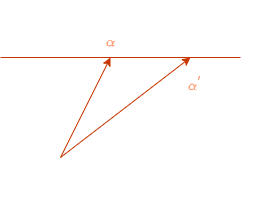

The diagram above was exported from draw.io. Its source (the exported page's mxGraphModel, read from the mxfile embedded in the PNG):
<mxGraphModel dx="283" dy="588" grid="1" gridSize="10" guides="1" tooltips="1" connect="1" arrows="1" fold="1" page="1" pageScale="1" pageWidth="827" pageHeight="1169" math="1" shadow="0">
  <root>
    <mxCell id="0" />
    <mxCell id="1" parent="0" />
    <mxCell id="GbjRMEms8Iuzhvz9Ti_Z-1" value="" style="endArrow=classic;html=1;rounded=1;curved=0;strokeColor=#FFFFFF;" parent="1" edge="1">
      <mxGeometry width="50" height="50" relative="1" as="geometry">
        <mxPoint x="230" y="710" as="sourcePoint" />
        <mxPoint x="460" y="710" as="targetPoint" />
      </mxGeometry>
    </mxCell>
    <mxCell id="GbjRMEms8Iuzhvz9Ti_Z-3" value="" style="endArrow=classic;html=1;rounded=1;curved=0;strokeColor=#FFFFFF;" parent="1" edge="1">
      <mxGeometry width="50" height="50" relative="1" as="geometry">
        <mxPoint x="270" y="760" as="sourcePoint" />
        <mxPoint x="270" y="560" as="targetPoint" />
        <Array as="points">
          <mxPoint x="270" y="620" />
        </Array>
      </mxGeometry>
    </mxCell>
    <mxCell id="GbjRMEms8Iuzhvz9Ti_Z-4" value="&lt;font color=&quot;#ffffff&quot;&gt;O&lt;/font&gt;" style="text;html=1;align=center;verticalAlign=middle;resizable=0;points=[];autosize=1;strokeColor=none;fillColor=none;" parent="1" vertex="1">
      <mxGeometry x="240" y="710" width="30" height="30" as="geometry" />
    </mxCell>
    <mxCell id="GbjRMEms8Iuzhvz9Ti_Z-5" value="&lt;font color=&quot;#ffffff&quot;&gt;x&lt;/font&gt;" style="text;html=1;align=center;verticalAlign=middle;resizable=0;points=[];autosize=1;strokeColor=none;fillColor=none;" parent="1" vertex="1">
      <mxGeometry x="440" y="710" width="30" height="30" as="geometry" />
    </mxCell>
    <mxCell id="GbjRMEms8Iuzhvz9Ti_Z-6" value="&lt;font color=&quot;#ffffff&quot;&gt;y&lt;/font&gt;" style="text;html=1;align=center;verticalAlign=middle;resizable=0;points=[];autosize=1;" parent="1" vertex="1">
      <mxGeometry x="240" y="555" width="30" height="30" as="geometry" />
    </mxCell>
    <mxCell id="GbjRMEms8Iuzhvz9Ti_Z-8" value="" style="endArrow=none;html=1;rounded=0;fillColor=#fa6800;strokeColor=#C73500;" parent="1" edge="1">
      <mxGeometry width="50" height="50" relative="1" as="geometry">
        <mxPoint x="210" y="610" as="sourcePoint" />
        <mxPoint x="450" y="610" as="targetPoint" />
      </mxGeometry>
    </mxCell>
    <mxCell id="GbjRMEms8Iuzhvz9Ti_Z-10" value="" style="endArrow=classic;html=1;rounded=0;fillColor=#fa6800;strokeColor=#C73500;" parent="1" edge="1">
      <mxGeometry width="50" height="50" relative="1" as="geometry">
        <mxPoint x="270" y="710" as="sourcePoint" />
        <mxPoint x="320" y="610" as="targetPoint" />
      </mxGeometry>
    </mxCell>
    <mxCell id="GbjRMEms8Iuzhvz9Ti_Z-11" value="" style="endArrow=classic;html=1;rounded=0;fillColor=#fa6800;strokeColor=#C73500;" parent="1" edge="1">
      <mxGeometry width="50" height="50" relative="1" as="geometry">
        <mxPoint x="270" y="710" as="sourcePoint" />
        <mxPoint x="400" y="610" as="targetPoint" />
      </mxGeometry>
    </mxCell>
    <mxCell id="GbjRMEms8Iuzhvz9Ti_Z-14" value="&lt;font color=&quot;#ff9163&quot;&gt;$$\alpha$$&lt;/font&gt;" style="text;html=1;align=center;verticalAlign=middle;resizable=0;points=[];autosize=1;strokeColor=none;fillColor=none;" parent="1" vertex="1">
      <mxGeometry x="280" y="580" width="80" height="30" as="geometry" />
    </mxCell>
    <mxCell id="GbjRMEms8Iuzhvz9Ti_Z-16" value="&lt;span style=&quot;color: rgb(255, 145, 99); font-family: Helvetica; font-size: 12px; font-style: normal; font-variant-ligatures: normal; font-variant-caps: normal; font-weight: 400; letter-spacing: normal; orphans: 2; text-indent: 0px; text-transform: none; widows: 2; word-spacing: 0px; -webkit-text-stroke-width: 0px; white-space: nowrap; background-color: rgb(251, 251, 251); text-decoration-thickness: initial; text-decoration-style: initial; text-decoration-color: initial; float: none; display: inline !important;&quot;&gt;$$\alpha^{'}$$&lt;/span&gt;" style="text;whiteSpace=wrap;html=1;align=center;" parent="1" vertex="1">
      <mxGeometry x="360" y="610" width="90" height="40" as="geometry" />
    </mxCell>
  </root>
</mxGraphModel>